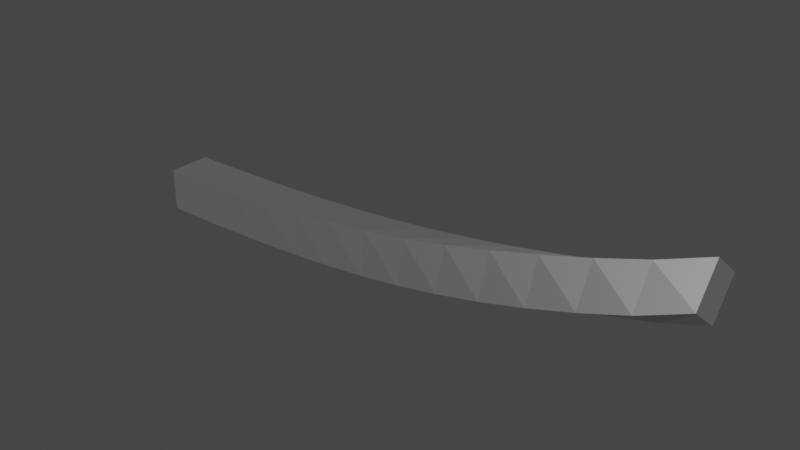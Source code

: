 # Source: SpaceRock3.blend  (saved by Blender 3.3.6; exported with 4.5.12 LTS)
import bpy
from mathutils import Matrix  # noqa: F401  (used for matrix-valued properties, if any)

bpy.ops.wm.read_factory_settings(use_empty=True)
scene = bpy.context.scene
scene.name = 'Scene'

# ---- collections
col_collection = bpy.data.collections.new('Collection'); scene.collection.children.link(col_collection)

# ---- materials (node trees are filled in below, after node groups)
mat_schrott = bpy.data.materials.new('Schrott')
mat_schrott.use_transparent_shadow = False

# ---- material node trees
mat_schrott.use_nodes = True; mat_schrott.node_tree.nodes.clear()
_N = mat_schrott.node_tree.nodes; _L = mat_schrott.node_tree.links
n0 = _N.new('ShaderNodeOutputMaterial'); n0.name = 'Material Output'; n0.location = (300, 300)
n1 = _N.new('ShaderNodeBsdfAnisotropic'); n1.name = 'Glossy BSDF'; n1.location = (10, 300)
n1.distribution = 'GGX'
_L.new(n1.outputs[0], n0.inputs[0])
n0.is_active_output = True

# ---- world
world_world = bpy.data.worlds.new('World'); scene.world = world_world
world_world.use_nodes = True; world_world.node_tree.nodes.clear()
_N = world_world.node_tree.nodes; _L = world_world.node_tree.links
n0 = _N.new('ShaderNodeOutputWorld'); n0.name = 'World Output'; n0.location = (300, 300)
n1 = _N.new('ShaderNodeBackground'); n1.name = 'Background'; n1.location = (10, 300)
n1.inputs[0].default_value = (0.05088, 0.05088, 0.05088, 1.0)
_L.new(n1.outputs[0], n0.inputs[0])
n0.is_active_output = True
world_world.color = (0.05088, 0.05088, 0.05088)
world_world.use_sun_shadow = False
world_world.sun_shadow_jitter_overblur = 0.0

# ---- meshes
me_cube_001 = bpy.data.meshes.new('Cube.001')
me_cube_001.from_pydata([(-0.1575, -0.00645, -0.02978), (-0.1575, -0.006451, -0.006214), (-0.1575, 0.01712, -0.02978), (-0.1575, 0.01712, -0.006214), (0.1575, -0.01122, 0.02669), (0.1575, 0.003447, 0.04514), (0.1575, 0.007219, 0.01202), (0.1575, 0.02189, 0.03046), (0.1333, 0.004528, 0.005412), (0.1091, 0.003863, -4.783e-05), (0.08483, 0.004167, -0.005198), (0.06059, 0.00517, -0.009966), (0.03636, 0.006659, -0.01425), (0.01212, 0.008435, -0.01801), (-0.01212, 0.01032, -0.02121), (-0.03636, 0.01216, -0.02387), (-0.06059, 0.01383, -0.026), (-0.08483, 0.01523, -0.02764), (-0.1091, 0.01628, -0.0288), (-0.1333, 0.01691, -0.02951), (-0.1333, 0.01697, -0.005953), (-0.1091, 0.01656, -0.005256), (-0.08483, 0.01593, -0.004116), (-0.06059, 0.01513, -0.00252), (-0.03636, 0.01425, -0.0004577), (-0.01212, 0.01338, 0.002079), (0.01212, 0.01267, 0.005084), (0.03636, 0.01226, 0.008534), (0.06059, 0.01232, 0.01238), (0.08483, 0.01304, 0.01653), (0.1091, 0.01461, 0.02087), (0.1333, 0.01721, 0.02528), (-0.1333, -0.006653, -0.02943), (-0.1091, -0.007289, -0.02845), (-0.08483, -0.008323, -0.02684), (-0.06059, -0.009689, -0.02458), (-0.03636, -0.0113, -0.02163), (-0.01212, -0.01302, -0.01797), (0.01212, -0.01471, -0.01359), (0.03636, -0.01619, -0.008477), (0.06059, -0.01724, -0.002666), (0.08483, -0.01762, 0.003776), (0.1091, -0.0171, 0.01073), (0.1333, -0.01534, 0.01809), (0.1333, -0.00266, 0.03796), (0.1091, -0.006305, 0.03174), (0.08483, -0.008675, 0.02568), (0.06059, -0.01002, 0.01988), (0.03636, -0.01054, 0.01451), (0.01212, -0.01044, 0.009684), (-0.01212, -0.009937, 0.005473), (-0.03636, -0.009202, 0.001909), (-0.06059, -0.00839, -0.0009979), (-0.08483, -0.007626, -0.003252), (-0.1091, -0.007007, -0.004865), (-0.1333, -0.006601, -0.005849)], [], [(0, 1, 3, 2), (8, 31, 7, 6), (6, 7, 5, 4), (32, 55, 1, 0), (8, 6, 4, 43), (20, 3, 1, 55), (7, 31, 44, 5), (31, 30, 45, 44), (30, 29, 46, 45), (29, 28, 47, 46), (28, 27, 48, 47), (27, 26, 49, 48), (26, 25, 50, 49), (25, 24, 51, 50), (24, 23, 52, 51), (23, 22, 53, 52), (22, 21, 54, 53), (21, 20, 55, 54), (2, 19, 32, 0), (19, 18, 33, 32), (18, 17, 34, 33), (17, 16, 35, 34), (16, 15, 36, 35), (15, 14, 37, 36), (14, 13, 38, 37), (13, 12, 39, 38), (12, 11, 40, 39), (11, 10, 41, 40), (10, 9, 42, 41), (9, 8, 43, 42), (4, 5, 44, 43), (43, 44, 45, 42), (42, 45, 46, 41), (41, 46, 47, 40), (40, 47, 48, 39), (39, 48, 49, 38), (38, 49, 50, 37), (37, 50, 51, 36), (36, 51, 52, 35), (35, 52, 53, 34), (34, 53, 54, 33), (33, 54, 55, 32), (2, 3, 20, 19), (19, 20, 21, 18), (18, 21, 22, 17), (17, 22, 23, 16), (16, 23, 24, 15), (15, 24, 25, 14), (14, 25, 26, 13), (13, 26, 27, 12), (12, 27, 28, 11), (11, 28, 29, 10), (10, 29, 30, 9), (9, 30, 31, 8)])
_uv = me_cube_001.uv_layers.new(name='UVMap')
_uv.uv.foreach_set('vector', [0.375, 0.0, 0.625, 0.0, 0.625, 0.25, 0.375, 0.25, 0.375, 0.4808, 0.625, 0.4808, 0.625, 0.5, 0.375, 0.5, 0.375, 0.5, 0.625, 0.5, 0.625, 0.75, 0.375, 0.75, 0.375, 0.9808, 0.625, 0.9808, 0.625, 1.0, 0.375, 1.0, 0.3558, 0.5, 0.375, 0.5, 0.375, 0.75, 0.3558, 0.75, 0.8558, 0.5, 0.875, 0.5, 0.875, 0.75, 0.8558, 0.75, 0.625, 0.5, 0.6442, 0.5, 0.6442, 0.75, 0.625, 0.75, 0.6442, 0.5, 0.6635, 0.5, 0.6635, 0.75, 0.6442, 0.75, 0.6635, 0.5, 0.6827, 0.5, 0.6827, 0.75, 0.6635, 0.75, 0.6827, 0.5, 0.7019, 0.5, 0.7019, 0.75, 0.6827, 0.75, 0.7019, 0.5, 0.7212, 0.5, 0.7212, 0.75, 0.7019, 0.75, 0.7212, 0.5, 0.7404, 0.5, 0.7404, 0.75, 0.7212, 0.75, 0.7404, 0.5, 0.7596, 0.5, 0.7596, 0.75, 0.7404, 0.75, 0.7596, 0.5, 0.7788, 0.5, 0.7788, 0.75, 0.7596, 0.75, 0.7788, 0.5, 0.7981, 0.5, 0.7981, 0.75, 0.7788, 0.75, 0.7981, 0.5, 0.8173, 0.5, 0.8173, 0.75, 0.7981, 0.75, 0.8173, 0.5, 0.8365, 0.5, 0.8365, 0.75, 0.8173, 0.75, 0.8365, 0.5, 0.8558, 0.5, 0.8558, 0.75, 0.8365, 0.75, 0.125, 0.5, 0.1442, 0.5, 0.1442, 0.75, 0.125, 0.75, 0.1442, 0.5, 0.1635, 0.5, 0.1635, 0.75, 0.1442, 0.75, 0.1635, 0.5, 0.1827, 0.5, 0.1827, 0.75, 0.1635, 0.75, 0.1827, 0.5, 0.2019, 0.5, 0.2019, 0.75, 0.1827, 0.75, 0.2019, 0.5, 0.2212, 0.5, 0.2212, 0.75, 0.2019, 0.75, 0.2212, 0.5, 0.2404, 0.5, 0.2404, 0.75, 0.2212, 0.75, 0.2404, 0.5, 0.2596, 0.5, 0.2596, 0.75, 0.2404, 0.75, 0.2596, 0.5, 0.2788, 0.5, 0.2788, 0.75, 0.2596, 0.75, 0.2788, 0.5, 0.2981, 0.5, 0.2981, 0.75, 0.2788, 0.75, 0.2981, 0.5, 0.3173, 0.5, 0.3173, 0.75, 0.2981, 0.75, 0.3173, 0.5, 0.3365, 0.5, 0.3365, 0.75, 0.3173, 0.75, 0.3365, 0.5, 0.3558, 0.5, 0.3558, 0.75, 0.3365, 0.75, 0.375, 0.75, 0.625, 0.75, 0.625, 0.7692, 0.375, 0.7692, 0.375, 0.7692, 0.625, 0.7692, 0.625, 0.7885, 0.375, 0.7885, 0.375, 0.7885, 0.625, 0.7885, 0.625, 0.8077, 0.375, 0.8077, 0.375, 0.8077, 0.625, 0.8077, 0.625, 0.8269, 0.375, 0.8269, 0.375, 0.8269, 0.625, 0.8269, 0.625, 0.8462, 0.375, 0.8462, 0.375, 0.8462, 0.625, 0.8462, 0.625, 0.8654, 0.375, 0.8654, 0.375, 0.8654, 0.625, 0.8654, 0.625, 0.8846, 0.375, 0.8846, 0.375, 0.8846, 0.625, 0.8846, 0.625, 0.9038, 0.375, 0.9038, 0.375, 0.9038, 0.625, 0.9038, 0.625, 0.9231, 0.375, 0.9231, 0.375, 0.9231, 0.625, 0.9231, 0.625, 0.9423, 0.375, 0.9423, 0.375, 0.9423, 0.625, 0.9423, 0.625, 0.9615, 0.375, 0.9615, 0.375, 0.9615, 0.625, 0.9615, 0.625, 0.9808, 0.375, 0.9808, 0.375, 0.25, 0.625, 0.25, 0.625, 0.2692, 0.375, 0.2692, 0.375, 0.2692, 0.625, 0.2692, 0.625, 0.2885, 0.375, 0.2885, 0.375, 0.2885, 0.625, 0.2885, 0.625, 0.3077, 0.375, 0.3077, 0.375, 0.3077, 0.625, 0.3077, 0.625, 0.3269, 0.375, 0.3269, 0.375, 0.3269, 0.625, 0.3269, 0.625, 0.3462, 0.375, 0.3462, 0.375, 0.3462, 0.625, 0.3462, 0.625, 0.3654, 0.375, 0.3654, 0.375, 0.3654, 0.625, 0.3654, 0.625, 0.3846, 0.375, 0.3846, 0.375, 0.3846, 0.625, 0.3846, 0.625, 0.4038, 0.375, 0.4038, 0.375, 0.4038, 0.625, 0.4038, 0.625, 0.4231, 0.375, 0.4231, 0.375, 0.4231, 0.625, 0.4231, 0.625, 0.4423, 0.375, 0.4423, 0.375, 0.4423, 0.625, 0.4423, 0.625, 0.4615, 0.375, 0.4615, 0.375, 0.4615, 0.625, 0.4615, 0.625, 0.4808, 0.375, 0.4808])
me_cube_001.materials.append(mat_schrott)
me_cube_001.update()

# ---- objects
ob_cube = bpy.data.objects.new('Cube', me_cube_001)

# ---- transforms, parenting, visibility, modifiers, constraints
ob_cube.location = (0.0, 0.0, 0.0)

# ---- collection membership
col_collection.objects.link(ob_cube)

# ---- scene / render settings (as saved in the file)
scene.frame_start = 1; scene.frame_end = 250; scene.frame_set(1)
scene.render.engine = 'BLENDER_EEVEE_NEXT'
scene.cycles.sampling_pattern = 'TABULATED_SOBOL'
scene.cycles.use_light_tree = False
scene.view_settings.view_transform = 'Filmic'
bpy.context.view_layer.update()

# ---- added for rendering (the .blend has no active camera and no usable light): camera, sun
cam_auto = bpy.data.cameras.new('AutoCamera')
cam_auto.lens = 50.0
cam_auto.sensor_width = 36.0
cam_auto.clip_end = 1000.0
ob_auto_camera = bpy.data.objects.new('AutoCamera', cam_auto)
scene.collection.objects.link(ob_auto_camera)
ob_auto_camera.location = (0.301876, -0.360118, 0.249178)
ob_auto_camera.rotation_euler = (1.09748, -7.21219e-08, 0.694738)
scene.camera = ob_auto_camera
light_auto_sun = bpy.data.lights.new('AutoSun', 'SUN')
light_auto_sun.energy = 3.0
light_auto_sun.angle = 0.0523599
ob_auto_sun = bpy.data.objects.new('AutoSun', light_auto_sun)
scene.collection.objects.link(ob_auto_sun)
ob_auto_sun.rotation_euler = (0.872665, 0.174533, 0.523599)
bpy.context.view_layer.update()
